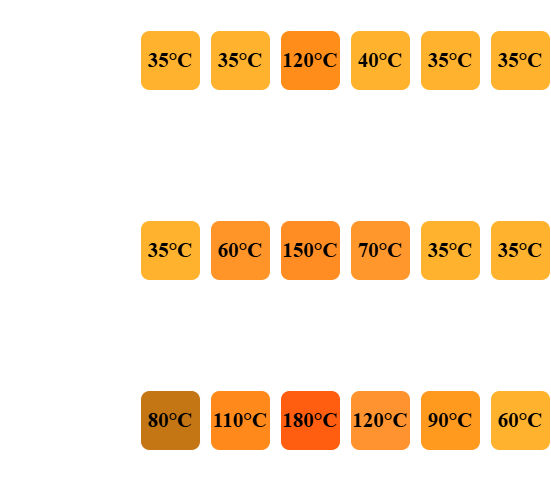

The diagram above was exported from draw.io. Its source (the exported page's mxGraphModel, read from the mxfile embedded in the PNG):
<mxGraphModel dx="949" dy="526" grid="1" gridSize="10" guides="1" tooltips="1" connect="1" arrows="1" fold="1" page="1" pageScale="1" pageWidth="850" pageHeight="1100" math="0" shadow="0">
  <root>
    <mxCell id="0" />
    <mxCell id="1" parent="0" />
    <mxCell id="pFtBseFpQNQqnjJaUvdv-40" connectable="0" parent="1" style="group" value="" vertex="1">
      <mxGeometry height="160" width="550" x="20" y="20" as="geometry" />
    </mxCell>
    <mxCell id="pFtBseFpQNQqnjJaUvdv-35" parent="pFtBseFpQNQqnjJaUvdv-40" style="text;html=1;whiteSpace=wrap;strokeColor=none;fillColor=none;align=center;verticalAlign=middle;rounded=0;fontSize=24;container=1;" value="&lt;font face=&quot;Garamond&quot;&gt;&lt;b&gt;STAGE 1:&lt;/b&gt;&lt;/font&gt;" vertex="1">
      <mxGeometry height="30" width="130" as="geometry" />
    </mxCell>
    <mxCell id="pFtBseFpQNQqnjJaUvdv-39" connectable="0" parent="pFtBseFpQNQqnjJaUvdv-40" style="group" value="" vertex="1">
      <mxGeometry height="130" width="410" x="140" y="30" as="geometry" />
    </mxCell>
    <mxCell id="pFtBseFpQNQqnjJaUvdv-21" connectable="0" parent="pFtBseFpQNQqnjJaUvdv-39" style="group" value="" vertex="1">
      <mxGeometry height="60" width="410" as="geometry" />
    </mxCell>
    <mxCell id="zWBYUkV0MKdUDCQFIWyG-1" parent="pFtBseFpQNQqnjJaUvdv-21" style="rounded=1;whiteSpace=wrap;html=1;fillColor=light-dark(#FFFFFF,#FFB22D);fontSize=21;labelBorderColor=none;" value="&lt;font face=&quot;Times New Roman&quot; style=&quot;color: light-dark(rgb(0, 0, 0), rgb(0, 0, 0));&quot;&gt;&lt;b&gt;35°C&lt;/b&gt;&lt;/font&gt;" vertex="1">
      <mxGeometry height="60" width="60" as="geometry" />
    </mxCell>
    <mxCell id="pFtBseFpQNQqnjJaUvdv-16" parent="pFtBseFpQNQqnjJaUvdv-21" style="rounded=1;whiteSpace=wrap;html=1;fillColor=light-dark(#FFFFFF,#FFB22D);fontSize=21;labelBorderColor=none;" value="&lt;font face=&quot;Times New Roman&quot; style=&quot;color: light-dark(rgb(0, 0, 0), rgb(0, 0, 0));&quot;&gt;&lt;b&gt;35°C&lt;/b&gt;&lt;/font&gt;" vertex="1">
      <mxGeometry height="60" width="60" x="70" as="geometry" />
    </mxCell>
    <mxCell id="pFtBseFpQNQqnjJaUvdv-17" parent="pFtBseFpQNQqnjJaUvdv-21" style="rounded=1;whiteSpace=wrap;html=1;fillColor=light-dark(#FFFFFF,#FF8D19);fontSize=21;labelBorderColor=none;" value="&lt;font face=&quot;Times New Roman&quot; style=&quot;color: light-dark(rgb(0, 0, 0), rgb(0, 0, 0));&quot;&gt;&lt;b&gt;120°C&lt;/b&gt;&lt;/font&gt;" vertex="1">
      <mxGeometry height="60" width="60" x="140" as="geometry" />
    </mxCell>
    <mxCell id="pFtBseFpQNQqnjJaUvdv-18" parent="pFtBseFpQNQqnjJaUvdv-21" style="rounded=1;whiteSpace=wrap;html=1;fillColor=light-dark(#FFFFFF,#FFB22D);fontSize=21;labelBorderColor=none;" value="&lt;font face=&quot;Times New Roman&quot; style=&quot;color: light-dark(rgb(0, 0, 0), rgb(0, 0, 0));&quot;&gt;&lt;b&gt;40°C&lt;/b&gt;&lt;/font&gt;" vertex="1">
      <mxGeometry height="60" width="60" x="210" as="geometry" />
    </mxCell>
    <mxCell id="pFtBseFpQNQqnjJaUvdv-19" parent="pFtBseFpQNQqnjJaUvdv-21" style="rounded=1;whiteSpace=wrap;html=1;fillColor=light-dark(#FFFFFF,#FFB22D);fontSize=21;labelBorderColor=none;" value="&lt;font face=&quot;Times New Roman&quot; style=&quot;color: light-dark(rgb(0, 0, 0), rgb(0, 0, 0));&quot;&gt;&lt;b&gt;35°C&lt;/b&gt;&lt;/font&gt;" vertex="1">
      <mxGeometry height="60" width="60" x="280" as="geometry" />
    </mxCell>
    <mxCell id="pFtBseFpQNQqnjJaUvdv-20" parent="pFtBseFpQNQqnjJaUvdv-21" style="rounded=1;whiteSpace=wrap;html=1;fillColor=light-dark(#FFFFFF,#FFB22D);fontSize=21;labelBorderColor=none;" value="&lt;font face=&quot;Times New Roman&quot; style=&quot;color: light-dark(rgb(0, 0, 0), rgb(0, 0, 0));&quot;&gt;&lt;b&gt;35°C&lt;/b&gt;&lt;/font&gt;" vertex="1">
      <mxGeometry height="60" width="60" x="350" as="geometry" />
    </mxCell>
    <mxCell id="pFtBseFpQNQqnjJaUvdv-32" edge="1" parent="pFtBseFpQNQqnjJaUvdv-39" style="endArrow=classic;html=1;rounded=0;" value="">
      <mxGeometry height="50" relative="1" width="50" as="geometry">
        <mxPoint x="169.5" y="60" as="sourcePoint" />
        <mxPoint x="169.5" y="90" as="targetPoint" />
      </mxGeometry>
    </mxCell>
    <mxCell id="pFtBseFpQNQqnjJaUvdv-33" parent="pFtBseFpQNQqnjJaUvdv-39" style="text;html=1;whiteSpace=wrap;strokeColor=none;fillColor=none;align=center;verticalAlign=middle;rounded=0;fontFamily=Garamond;fontSize=18;" value="Heat Release" vertex="1">
      <mxGeometry height="30" width="60" x="140" y="100" as="geometry" />
    </mxCell>
    <mxCell id="pFtBseFpQNQqnjJaUvdv-59" connectable="0" parent="1" style="group" value="" vertex="1">
      <mxGeometry height="140" width="540" x="30" y="210" as="geometry" />
    </mxCell>
    <mxCell id="pFtBseFpQNQqnjJaUvdv-42" connectable="0" parent="pFtBseFpQNQqnjJaUvdv-59" style="group" value="" vertex="1">
      <mxGeometry height="90" width="540" as="geometry" />
    </mxCell>
    <mxCell id="pFtBseFpQNQqnjJaUvdv-30" connectable="0" parent="pFtBseFpQNQqnjJaUvdv-42" style="group" value="" vertex="1">
      <mxGeometry height="60" width="410" x="130" y="30" as="geometry" />
    </mxCell>
    <mxCell id="pFtBseFpQNQqnjJaUvdv-23" parent="pFtBseFpQNQqnjJaUvdv-30" style="rounded=1;whiteSpace=wrap;html=1;fillColor=light-dark(#FFFFFF,#FFB22D);fontSize=21;labelBorderColor=none;" value="&lt;font face=&quot;Times New Roman&quot; style=&quot;color: light-dark(rgb(0, 0, 0), rgb(0, 0, 0));&quot;&gt;&lt;b&gt;35°C&lt;/b&gt;&lt;/font&gt;" vertex="1">
      <mxGeometry height="60" width="60" as="geometry" />
    </mxCell>
    <mxCell id="pFtBseFpQNQqnjJaUvdv-24" parent="pFtBseFpQNQqnjJaUvdv-30" style="rounded=1;whiteSpace=wrap;html=1;fillColor=light-dark(#FFFFFF,#FF9529);fontSize=21;labelBorderColor=none;" value="&lt;font face=&quot;Times New Roman&quot; style=&quot;color: light-dark(rgb(0, 0, 0), rgb(0, 0, 0));&quot;&gt;&lt;b&gt;60°C&lt;/b&gt;&lt;/font&gt;" vertex="1">
      <mxGeometry height="60" width="60" x="70" as="geometry" />
    </mxCell>
    <mxCell id="pFtBseFpQNQqnjJaUvdv-25" parent="pFtBseFpQNQqnjJaUvdv-30" style="rounded=1;whiteSpace=wrap;html=1;fillColor=light-dark(#FFFFFF,#FF8D24);fontSize=21;labelBorderColor=none;" value="&lt;font face=&quot;Times New Roman&quot; style=&quot;color: light-dark(rgb(0, 0, 0), rgb(0, 0, 0));&quot;&gt;&lt;b&gt;150°C&lt;/b&gt;&lt;/font&gt;" vertex="1">
      <mxGeometry height="60" width="60" x="140" as="geometry" />
    </mxCell>
    <mxCell id="pFtBseFpQNQqnjJaUvdv-26" parent="pFtBseFpQNQqnjJaUvdv-30" style="rounded=1;whiteSpace=wrap;html=1;fillColor=light-dark(#FFFFFF,#FF972D);fontSize=21;labelBorderColor=none;" value="&lt;font face=&quot;Times New Roman&quot; style=&quot;color: light-dark(rgb(0, 0, 0), rgb(0, 0, 0));&quot;&gt;&lt;b&gt;70°C&lt;/b&gt;&lt;/font&gt;" vertex="1">
      <mxGeometry height="60" width="60" x="210" as="geometry" />
    </mxCell>
    <mxCell id="pFtBseFpQNQqnjJaUvdv-27" parent="pFtBseFpQNQqnjJaUvdv-30" style="rounded=1;whiteSpace=wrap;html=1;fillColor=light-dark(#FFFFFF,#FFB22D);fontSize=21;labelBorderColor=none;" value="&lt;font face=&quot;Times New Roman&quot; style=&quot;color: light-dark(rgb(0, 0, 0), rgb(0, 0, 0));&quot;&gt;&lt;b&gt;35°C&lt;/b&gt;&lt;/font&gt;" vertex="1">
      <mxGeometry height="60" width="60" x="280" as="geometry" />
    </mxCell>
    <mxCell id="pFtBseFpQNQqnjJaUvdv-28" parent="pFtBseFpQNQqnjJaUvdv-30" style="rounded=1;whiteSpace=wrap;html=1;fillColor=light-dark(#FFFFFF,#FFB22D);fontSize=21;labelBorderColor=none;" value="&lt;font face=&quot;Times New Roman&quot; style=&quot;color: light-dark(rgb(0, 0, 0), rgb(0, 0, 0));&quot;&gt;&lt;b&gt;35°C&lt;/b&gt;&lt;/font&gt;" vertex="1">
      <mxGeometry height="60" width="60" x="350" as="geometry" />
    </mxCell>
    <mxCell id="pFtBseFpQNQqnjJaUvdv-41" parent="pFtBseFpQNQqnjJaUvdv-42" style="text;html=1;whiteSpace=wrap;strokeColor=none;fillColor=none;align=center;verticalAlign=middle;rounded=0;fontSize=24;container=1;" value="&lt;font face=&quot;Garamond&quot;&gt;&lt;b&gt;STAGE 2:&lt;/b&gt;&lt;/font&gt;" vertex="1">
      <mxGeometry height="30" width="130" as="geometry" />
    </mxCell>
    <mxCell id="pFtBseFpQNQqnjJaUvdv-43" edge="1" parent="pFtBseFpQNQqnjJaUvdv-59" style="endArrow=classic;startArrow=classic;html=1;rounded=0;" value="">
      <mxGeometry height="50" relative="1" width="50" as="geometry">
        <mxPoint x="200" y="110" as="sourcePoint" />
        <mxPoint x="390" y="110" as="targetPoint" />
      </mxGeometry>
    </mxCell>
    <mxCell id="pFtBseFpQNQqnjJaUvdv-46" edge="1" parent="pFtBseFpQNQqnjJaUvdv-59" style="endArrow=none;html=1;rounded=0;" value="">
      <mxGeometry height="50" relative="1" width="50" as="geometry">
        <mxPoint x="200" y="120" as="sourcePoint" />
        <mxPoint x="200" y="100" as="targetPoint" />
      </mxGeometry>
    </mxCell>
    <mxCell id="pFtBseFpQNQqnjJaUvdv-47" edge="1" parent="pFtBseFpQNQqnjJaUvdv-59" style="endArrow=none;html=1;rounded=0;" value="">
      <mxGeometry height="50" relative="1" width="50" as="geometry">
        <mxPoint x="390" y="120" as="sourcePoint" />
        <mxPoint x="390" y="100" as="targetPoint" />
      </mxGeometry>
    </mxCell>
    <mxCell id="pFtBseFpQNQqnjJaUvdv-58" parent="pFtBseFpQNQqnjJaUvdv-59" style="text;html=1;whiteSpace=wrap;strokeColor=none;fillColor=none;align=center;verticalAlign=middle;rounded=0;fontFamily=Garamond;fontSize=18;" value="Heat" vertex="1">
      <mxGeometry height="30" width="60" x="260" y="110" as="geometry" />
    </mxCell>
    <mxCell id="pFtBseFpQNQqnjJaUvdv-61" connectable="0" parent="1" style="group" value="" vertex="1">
      <mxGeometry height="90" width="540" x="30" y="380" as="geometry" />
    </mxCell>
    <mxCell id="pFtBseFpQNQqnjJaUvdv-62" connectable="0" parent="pFtBseFpQNQqnjJaUvdv-61" style="group" value="" vertex="1">
      <mxGeometry height="60" width="410" x="130" y="30" as="geometry" />
    </mxCell>
    <mxCell id="pFtBseFpQNQqnjJaUvdv-63" parent="pFtBseFpQNQqnjJaUvdv-62" style="rounded=1;whiteSpace=wrap;html=1;fillColor=light-dark(#FFFFFF,#C47615);fontSize=21;labelBorderColor=none;" value="&lt;font face=&quot;Times New Roman&quot; style=&quot;color: light-dark(rgb(0, 0, 0), rgb(0, 0, 0));&quot;&gt;&lt;b&gt;80°C&lt;/b&gt;&lt;/font&gt;" vertex="1">
      <mxGeometry height="60" width="60" as="geometry" />
    </mxCell>
    <mxCell id="pFtBseFpQNQqnjJaUvdv-64" parent="pFtBseFpQNQqnjJaUvdv-62" style="rounded=1;whiteSpace=wrap;html=1;fillColor=light-dark(#FFFFFF,#FF891B);fontSize=21;labelBorderColor=none;" value="&lt;font face=&quot;Times New Roman&quot; style=&quot;color: light-dark(rgb(0, 0, 0), rgb(0, 0, 0));&quot;&gt;&lt;b&gt;110°C&lt;/b&gt;&lt;/font&gt;" vertex="1">
      <mxGeometry height="60" width="60" x="70" as="geometry" />
    </mxCell>
    <mxCell id="pFtBseFpQNQqnjJaUvdv-65" parent="pFtBseFpQNQqnjJaUvdv-62" style="rounded=1;whiteSpace=wrap;html=1;fillColor=light-dark(#FFFFFF,#FF5E10);fontSize=21;labelBorderColor=none;" value="&lt;font face=&quot;Times New Roman&quot; style=&quot;color: light-dark(rgb(0, 0, 0), rgb(0, 0, 0));&quot;&gt;&lt;b&gt;180°C&lt;/b&gt;&lt;/font&gt;" vertex="1">
      <mxGeometry height="60" width="60" x="140" as="geometry" />
    </mxCell>
    <mxCell id="pFtBseFpQNQqnjJaUvdv-66" parent="pFtBseFpQNQqnjJaUvdv-62" style="rounded=1;whiteSpace=wrap;html=1;fillColor=light-dark(#FFFFFF,#FF932F);fontSize=21;labelBorderColor=none;" value="&lt;font face=&quot;Times New Roman&quot; style=&quot;color: light-dark(rgb(0, 0, 0), rgb(0, 0, 0));&quot;&gt;&lt;b&gt;120°C&lt;/b&gt;&lt;/font&gt;" vertex="1">
      <mxGeometry height="60" width="60" x="210" as="geometry" />
    </mxCell>
    <mxCell id="pFtBseFpQNQqnjJaUvdv-67" parent="pFtBseFpQNQqnjJaUvdv-62" style="rounded=1;whiteSpace=wrap;html=1;fillColor=light-dark(#FFFFFF,#FF9A1F);fontSize=21;labelBorderColor=none;" value="&lt;font face=&quot;Times New Roman&quot; style=&quot;color: light-dark(rgb(0, 0, 0), rgb(0, 0, 0));&quot;&gt;&lt;b&gt;90°C&lt;/b&gt;&lt;/font&gt;" vertex="1">
      <mxGeometry height="60" width="60" x="280" as="geometry" />
    </mxCell>
    <mxCell id="pFtBseFpQNQqnjJaUvdv-68" parent="pFtBseFpQNQqnjJaUvdv-62" style="rounded=1;whiteSpace=wrap;html=1;fillColor=light-dark(#FFFFFF,#FFB22D);fontSize=21;labelBorderColor=none;" value="&lt;font face=&quot;Times New Roman&quot; style=&quot;color: light-dark(rgb(0, 0, 0), rgb(0, 0, 0));&quot;&gt;&lt;b&gt;60°C&lt;/b&gt;&lt;/font&gt;" vertex="1">
      <mxGeometry height="60" width="60" x="350" as="geometry" />
    </mxCell>
    <mxCell id="pFtBseFpQNQqnjJaUvdv-69" parent="pFtBseFpQNQqnjJaUvdv-61" style="text;html=1;whiteSpace=wrap;strokeColor=none;fillColor=none;align=center;verticalAlign=middle;rounded=0;fontSize=24;container=1;" value="&lt;font face=&quot;Garamond&quot;&gt;&lt;b&gt;STAGE 3:&lt;/b&gt;&lt;/font&gt;" vertex="1">
      <mxGeometry height="30" width="130" as="geometry" />
    </mxCell>
    <mxCell id="pFtBseFpQNQqnjJaUvdv-70" edge="1" parent="1" style="endArrow=classic;startArrow=classic;html=1;rounded=0;" value="">
      <mxGeometry height="50" relative="1" width="50" as="geometry">
        <mxPoint x="170" y="490" as="sourcePoint" />
        <mxPoint x="560" y="490" as="targetPoint" />
      </mxGeometry>
    </mxCell>
    <mxCell id="pFtBseFpQNQqnjJaUvdv-71" edge="1" parent="1" style="endArrow=none;html=1;rounded=0;" value="">
      <mxGeometry height="50" relative="1" width="50" as="geometry">
        <mxPoint x="170" y="500" as="sourcePoint" />
        <mxPoint x="170" y="480" as="targetPoint" />
      </mxGeometry>
    </mxCell>
    <mxCell id="pFtBseFpQNQqnjJaUvdv-72" edge="1" parent="1" style="endArrow=none;html=1;rounded=0;" value="">
      <mxGeometry height="50" relative="1" width="50" as="geometry">
        <mxPoint x="560" y="500" as="sourcePoint" />
        <mxPoint x="560" y="480" as="targetPoint" />
      </mxGeometry>
    </mxCell>
    <mxCell id="pFtBseFpQNQqnjJaUvdv-73" parent="1" style="text;html=1;whiteSpace=wrap;strokeColor=none;fillColor=none;align=center;verticalAlign=middle;rounded=0;fontFamily=Garamond;fontSize=18;" value="Thermal Propagation" vertex="1">
      <mxGeometry height="30" width="180" x="270" y="490" as="geometry" />
    </mxCell>
  </root>
</mxGraphModel>